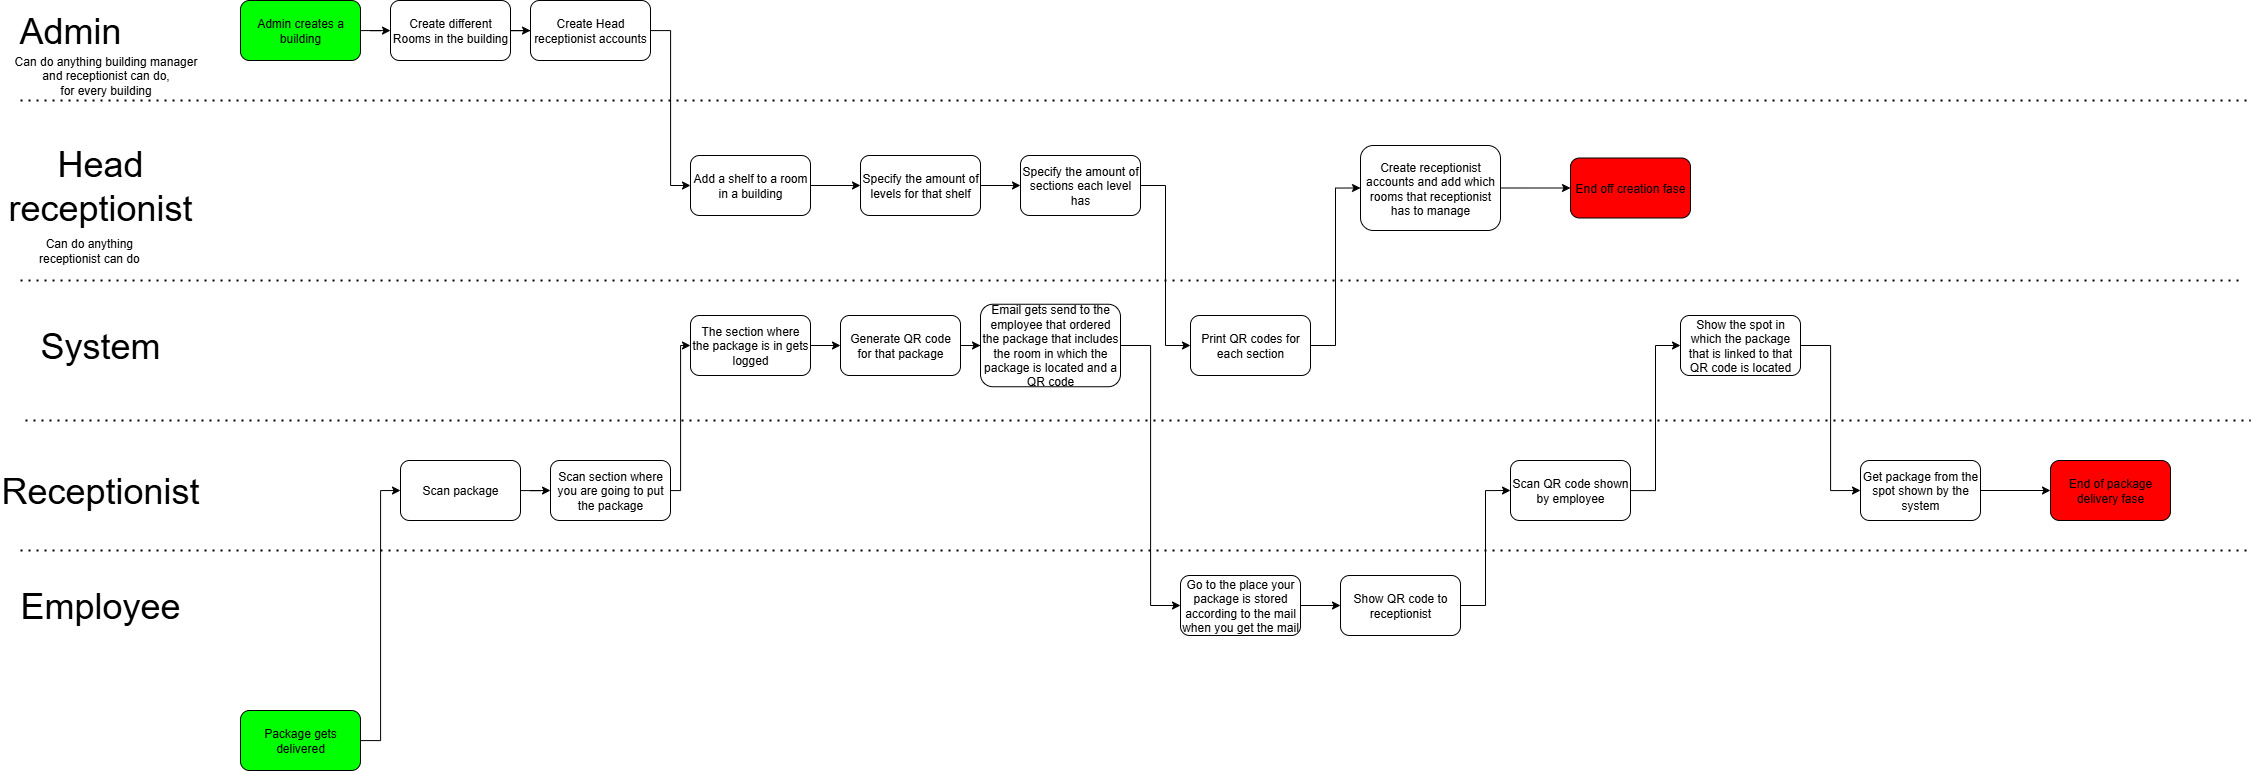

The diagram above was exported from draw.io. Its source (the exported page's mxGraphModel, read from the mxfile embedded in the PNG):
<mxGraphModel dx="2315" dy="1273" grid="1" gridSize="10" guides="1" tooltips="1" connect="1" arrows="1" fold="1" page="1" pageScale="1" pageWidth="850" pageHeight="1100" math="0" shadow="0">
  <root>
    <mxCell id="0" />
    <mxCell id="1" parent="0" />
    <mxCell id="TRCVEKFyGYC7QqREqVyH-2" style="edgeStyle=orthogonalEdgeStyle;rounded=0;orthogonalLoop=1;jettySize=auto;html=1;" edge="1" parent="1" source="WrfXqj-RE9xjKh-Nt1kW-1" target="TRCVEKFyGYC7QqREqVyH-1">
      <mxGeometry relative="1" as="geometry" />
    </mxCell>
    <mxCell id="WrfXqj-RE9xjKh-Nt1kW-1" value="Admin creates a building" style="rounded=1;whiteSpace=wrap;html=1;fillColor=#00FF00;" parent="1" vertex="1">
      <mxGeometry x="240" y="80" width="120" height="60" as="geometry" />
    </mxCell>
    <mxCell id="_5KHWFVwDAImHlFEE2PI-13" style="edgeStyle=orthogonalEdgeStyle;rounded=0;orthogonalLoop=1;jettySize=auto;html=1;entryX=0;entryY=0.5;entryDx=0;entryDy=0;" parent="1" source="WrfXqj-RE9xjKh-Nt1kW-2" target="_5KHWFVwDAImHlFEE2PI-1" edge="1">
      <mxGeometry relative="1" as="geometry">
        <Array as="points">
          <mxPoint x="670" y="110" />
          <mxPoint x="670" y="265" />
        </Array>
      </mxGeometry>
    </mxCell>
    <mxCell id="WrfXqj-RE9xjKh-Nt1kW-2" value="Create Head receptionist accounts" style="rounded=1;whiteSpace=wrap;html=1;" parent="1" vertex="1">
      <mxGeometry x="530" y="80" width="120" height="60" as="geometry" />
    </mxCell>
    <mxCell id="WrfXqj-RE9xjKh-Nt1kW-4" value="&lt;font style=&quot;font-size: 36px;&quot;&gt;Admin&lt;/font&gt;" style="text;html=1;align=center;verticalAlign=middle;whiteSpace=wrap;rounded=0;" parent="1" vertex="1">
      <mxGeometry x="40" y="95" width="60" height="30" as="geometry" />
    </mxCell>
    <mxCell id="WrfXqj-RE9xjKh-Nt1kW-5" value="&lt;font style=&quot;font-size: 36px;&quot;&gt;Head receptionist&lt;/font&gt;" style="text;html=1;align=center;verticalAlign=middle;whiteSpace=wrap;rounded=0;" parent="1" vertex="1">
      <mxGeometry x="70" y="250" width="60" height="30" as="geometry" />
    </mxCell>
    <mxCell id="WrfXqj-RE9xjKh-Nt1kW-7" value="&lt;font style=&quot;font-size: 36px;&quot;&gt;Receptionist&lt;/font&gt;" style="text;html=1;align=center;verticalAlign=middle;whiteSpace=wrap;rounded=0;" parent="1" vertex="1">
      <mxGeometry x="70" y="555" width="60" height="30" as="geometry" />
    </mxCell>
    <mxCell id="WrfXqj-RE9xjKh-Nt1kW-8" value="" style="endArrow=none;dashed=1;html=1;dashPattern=1 3;strokeWidth=2;rounded=0;" parent="1" edge="1">
      <mxGeometry width="50" height="50" relative="1" as="geometry">
        <mxPoint x="20" y="180" as="sourcePoint" />
        <mxPoint x="2250" y="180" as="targetPoint" />
      </mxGeometry>
    </mxCell>
    <mxCell id="WrfXqj-RE9xjKh-Nt1kW-9" value="" style="endArrow=none;dashed=1;html=1;dashPattern=1 3;strokeWidth=2;rounded=0;" parent="1" edge="1">
      <mxGeometry width="50" height="50" relative="1" as="geometry">
        <mxPoint x="20" y="360" as="sourcePoint" />
        <mxPoint x="2240" y="360" as="targetPoint" />
      </mxGeometry>
    </mxCell>
    <mxCell id="_5KHWFVwDAImHlFEE2PI-14" style="edgeStyle=orthogonalEdgeStyle;rounded=0;orthogonalLoop=1;jettySize=auto;html=1;" parent="1" source="_5KHWFVwDAImHlFEE2PI-1" target="_5KHWFVwDAImHlFEE2PI-6" edge="1">
      <mxGeometry relative="1" as="geometry" />
    </mxCell>
    <mxCell id="_5KHWFVwDAImHlFEE2PI-1" value="Add a shelf to a room in a building" style="rounded=1;whiteSpace=wrap;html=1;" parent="1" vertex="1">
      <mxGeometry x="690" y="235" width="120" height="60" as="geometry" />
    </mxCell>
    <mxCell id="_5KHWFVwDAImHlFEE2PI-3" value="Can do anything building manager&lt;div&gt;&amp;nbsp;and receptionist can do,&amp;nbsp;&lt;/div&gt;&lt;div&gt;for every building&lt;/div&gt;" style="text;html=1;align=center;verticalAlign=middle;resizable=0;points=[];autosize=1;strokeColor=none;fillColor=none;" parent="1" vertex="1">
      <mxGeometry y="125" width="210" height="60" as="geometry" />
    </mxCell>
    <mxCell id="_5KHWFVwDAImHlFEE2PI-5" value="Can do anything&amp;nbsp;&lt;div&gt;receptionist can do&amp;nbsp;&lt;/div&gt;" style="text;html=1;align=center;verticalAlign=middle;resizable=0;points=[];autosize=1;strokeColor=none;fillColor=none;" parent="1" vertex="1">
      <mxGeometry x="25" y="310" width="130" height="40" as="geometry" />
    </mxCell>
    <mxCell id="_5KHWFVwDAImHlFEE2PI-15" style="edgeStyle=orthogonalEdgeStyle;rounded=0;orthogonalLoop=1;jettySize=auto;html=1;" parent="1" source="_5KHWFVwDAImHlFEE2PI-6" target="_5KHWFVwDAImHlFEE2PI-7" edge="1">
      <mxGeometry relative="1" as="geometry" />
    </mxCell>
    <mxCell id="_5KHWFVwDAImHlFEE2PI-6" value="Specify the amount of levels for that shelf" style="rounded=1;whiteSpace=wrap;html=1;" parent="1" vertex="1">
      <mxGeometry x="860" y="235" width="120" height="60" as="geometry" />
    </mxCell>
    <mxCell id="_5KHWFVwDAImHlFEE2PI-16" style="edgeStyle=orthogonalEdgeStyle;rounded=0;orthogonalLoop=1;jettySize=auto;html=1;entryX=0;entryY=0.5;entryDx=0;entryDy=0;" parent="1" source="_5KHWFVwDAImHlFEE2PI-7" target="_5KHWFVwDAImHlFEE2PI-8" edge="1">
      <mxGeometry relative="1" as="geometry" />
    </mxCell>
    <mxCell id="_5KHWFVwDAImHlFEE2PI-7" value="Specify the amount of sections each level has" style="rounded=1;whiteSpace=wrap;html=1;" parent="1" vertex="1">
      <mxGeometry x="1020" y="235" width="120" height="60" as="geometry" />
    </mxCell>
    <mxCell id="_5KHWFVwDAImHlFEE2PI-17" style="edgeStyle=orthogonalEdgeStyle;rounded=0;orthogonalLoop=1;jettySize=auto;html=1;entryX=0;entryY=0.5;entryDx=0;entryDy=0;" parent="1" source="_5KHWFVwDAImHlFEE2PI-8" target="_5KHWFVwDAImHlFEE2PI-12" edge="1">
      <mxGeometry relative="1" as="geometry" />
    </mxCell>
    <mxCell id="_5KHWFVwDAImHlFEE2PI-8" value="Print QR codes for each section" style="rounded=1;whiteSpace=wrap;html=1;" parent="1" vertex="1">
      <mxGeometry x="1190" y="395" width="120" height="60" as="geometry" />
    </mxCell>
    <mxCell id="_5KHWFVwDAImHlFEE2PI-9" value="&lt;font style=&quot;font-size: 36px;&quot;&gt;System&lt;/font&gt;" style="text;html=1;align=center;verticalAlign=middle;whiteSpace=wrap;rounded=0;" parent="1" vertex="1">
      <mxGeometry x="70" y="410" width="60" height="30" as="geometry" />
    </mxCell>
    <mxCell id="_5KHWFVwDAImHlFEE2PI-11" value="" style="endArrow=none;dashed=1;html=1;dashPattern=1 3;strokeWidth=2;rounded=0;" parent="1" edge="1">
      <mxGeometry width="50" height="50" relative="1" as="geometry">
        <mxPoint x="25" y="500" as="sourcePoint" />
        <mxPoint x="2250" y="500" as="targetPoint" />
      </mxGeometry>
    </mxCell>
    <mxCell id="_5KHWFVwDAImHlFEE2PI-19" style="edgeStyle=orthogonalEdgeStyle;rounded=0;orthogonalLoop=1;jettySize=auto;html=1;" parent="1" source="_5KHWFVwDAImHlFEE2PI-12" target="_5KHWFVwDAImHlFEE2PI-18" edge="1">
      <mxGeometry relative="1" as="geometry" />
    </mxCell>
    <mxCell id="_5KHWFVwDAImHlFEE2PI-12" value="Create receptionist accounts and add which rooms that receptionist has to manage" style="rounded=1;whiteSpace=wrap;html=1;" parent="1" vertex="1">
      <mxGeometry x="1360" y="225" width="140" height="85" as="geometry" />
    </mxCell>
    <mxCell id="_5KHWFVwDAImHlFEE2PI-18" value="End off creation fase" style="rounded=1;whiteSpace=wrap;html=1;fillColor=#FF0000;" parent="1" vertex="1">
      <mxGeometry x="1570" y="237.5" width="120" height="60" as="geometry" />
    </mxCell>
    <mxCell id="_5KHWFVwDAImHlFEE2PI-28" style="edgeStyle=orthogonalEdgeStyle;rounded=0;orthogonalLoop=1;jettySize=auto;html=1;entryX=0;entryY=0.5;entryDx=0;entryDy=0;" parent="1" source="_5KHWFVwDAImHlFEE2PI-22" target="_5KHWFVwDAImHlFEE2PI-23" edge="1">
      <mxGeometry relative="1" as="geometry" />
    </mxCell>
    <mxCell id="_5KHWFVwDAImHlFEE2PI-22" value="Package gets delivered" style="rounded=1;whiteSpace=wrap;html=1;fillColor=#00FF00;" parent="1" vertex="1">
      <mxGeometry x="240" y="790" width="120" height="60" as="geometry" />
    </mxCell>
    <mxCell id="_5KHWFVwDAImHlFEE2PI-29" style="edgeStyle=orthogonalEdgeStyle;rounded=0;orthogonalLoop=1;jettySize=auto;html=1;entryX=0;entryY=0.5;entryDx=0;entryDy=0;" parent="1" source="_5KHWFVwDAImHlFEE2PI-23" target="_5KHWFVwDAImHlFEE2PI-24" edge="1">
      <mxGeometry relative="1" as="geometry" />
    </mxCell>
    <mxCell id="_5KHWFVwDAImHlFEE2PI-23" value="Scan package" style="rounded=1;whiteSpace=wrap;html=1;" parent="1" vertex="1">
      <mxGeometry x="400" y="540" width="120" height="60" as="geometry" />
    </mxCell>
    <mxCell id="_5KHWFVwDAImHlFEE2PI-30" style="edgeStyle=orthogonalEdgeStyle;rounded=0;orthogonalLoop=1;jettySize=auto;html=1;entryX=0;entryY=0.5;entryDx=0;entryDy=0;" parent="1" source="_5KHWFVwDAImHlFEE2PI-24" target="_5KHWFVwDAImHlFEE2PI-25" edge="1">
      <mxGeometry relative="1" as="geometry">
        <Array as="points">
          <mxPoint x="680" y="570" />
        </Array>
      </mxGeometry>
    </mxCell>
    <mxCell id="_5KHWFVwDAImHlFEE2PI-24" value="Scan section where you are going to put the package" style="rounded=1;whiteSpace=wrap;html=1;" parent="1" vertex="1">
      <mxGeometry x="550" y="540" width="120" height="60" as="geometry" />
    </mxCell>
    <mxCell id="_5KHWFVwDAImHlFEE2PI-39" style="edgeStyle=orthogonalEdgeStyle;rounded=0;orthogonalLoop=1;jettySize=auto;html=1;entryX=0;entryY=0.5;entryDx=0;entryDy=0;" parent="1" source="_5KHWFVwDAImHlFEE2PI-25" target="_5KHWFVwDAImHlFEE2PI-26" edge="1">
      <mxGeometry relative="1" as="geometry" />
    </mxCell>
    <mxCell id="_5KHWFVwDAImHlFEE2PI-25" value="The section where the package is in gets logged" style="rounded=1;whiteSpace=wrap;html=1;" parent="1" vertex="1">
      <mxGeometry x="690" y="395" width="120" height="60" as="geometry" />
    </mxCell>
    <mxCell id="_5KHWFVwDAImHlFEE2PI-40" style="edgeStyle=orthogonalEdgeStyle;rounded=0;orthogonalLoop=1;jettySize=auto;html=1;entryX=0;entryY=0.5;entryDx=0;entryDy=0;" parent="1" source="_5KHWFVwDAImHlFEE2PI-26" target="_5KHWFVwDAImHlFEE2PI-27" edge="1">
      <mxGeometry relative="1" as="geometry" />
    </mxCell>
    <mxCell id="_5KHWFVwDAImHlFEE2PI-26" value="Generate QR code for that package" style="rounded=1;whiteSpace=wrap;html=1;" parent="1" vertex="1">
      <mxGeometry x="840" y="395" width="120" height="60" as="geometry" />
    </mxCell>
    <mxCell id="_5KHWFVwDAImHlFEE2PI-41" style="edgeStyle=orthogonalEdgeStyle;rounded=0;orthogonalLoop=1;jettySize=auto;html=1;entryX=0;entryY=0.5;entryDx=0;entryDy=0;" parent="1" source="_5KHWFVwDAImHlFEE2PI-27" target="_5KHWFVwDAImHlFEE2PI-36" edge="1">
      <mxGeometry relative="1" as="geometry" />
    </mxCell>
    <mxCell id="_5KHWFVwDAImHlFEE2PI-27" value="Email gets send to the employee that ordered the package that includes the room in which the package is located and a QR code" style="rounded=1;whiteSpace=wrap;html=1;" parent="1" vertex="1">
      <mxGeometry x="980" y="383.75" width="140" height="82.5" as="geometry" />
    </mxCell>
    <mxCell id="_5KHWFVwDAImHlFEE2PI-34" value="&lt;font style=&quot;font-size: 36px;&quot;&gt;Employee&lt;/font&gt;" style="text;html=1;align=center;verticalAlign=middle;whiteSpace=wrap;rounded=0;" parent="1" vertex="1">
      <mxGeometry x="70" y="670" width="60" height="30" as="geometry" />
    </mxCell>
    <mxCell id="_5KHWFVwDAImHlFEE2PI-35" value="" style="endArrow=none;dashed=1;html=1;dashPattern=1 3;strokeWidth=2;rounded=0;" parent="1" edge="1">
      <mxGeometry width="50" height="50" relative="1" as="geometry">
        <mxPoint x="20" y="630" as="sourcePoint" />
        <mxPoint x="2250" y="630" as="targetPoint" />
      </mxGeometry>
    </mxCell>
    <mxCell id="_5KHWFVwDAImHlFEE2PI-43" style="edgeStyle=orthogonalEdgeStyle;rounded=0;orthogonalLoop=1;jettySize=auto;html=1;entryX=0;entryY=0.5;entryDx=0;entryDy=0;" parent="1" source="_5KHWFVwDAImHlFEE2PI-36" target="_5KHWFVwDAImHlFEE2PI-42" edge="1">
      <mxGeometry relative="1" as="geometry" />
    </mxCell>
    <mxCell id="_5KHWFVwDAImHlFEE2PI-36" value="Go to the place your package is stored according to the mail when you get the mail" style="rounded=1;whiteSpace=wrap;html=1;" parent="1" vertex="1">
      <mxGeometry x="1180" y="655" width="120" height="60" as="geometry" />
    </mxCell>
    <mxCell id="_5KHWFVwDAImHlFEE2PI-45" style="edgeStyle=orthogonalEdgeStyle;rounded=0;orthogonalLoop=1;jettySize=auto;html=1;entryX=0;entryY=0.5;entryDx=0;entryDy=0;" parent="1" source="_5KHWFVwDAImHlFEE2PI-42" target="_5KHWFVwDAImHlFEE2PI-44" edge="1">
      <mxGeometry relative="1" as="geometry" />
    </mxCell>
    <mxCell id="_5KHWFVwDAImHlFEE2PI-42" value="Show QR code to receptionist" style="rounded=1;whiteSpace=wrap;html=1;" parent="1" vertex="1">
      <mxGeometry x="1340" y="655" width="120" height="60" as="geometry" />
    </mxCell>
    <mxCell id="_5KHWFVwDAImHlFEE2PI-47" style="edgeStyle=orthogonalEdgeStyle;rounded=0;orthogonalLoop=1;jettySize=auto;html=1;entryX=0;entryY=0.5;entryDx=0;entryDy=0;" parent="1" source="_5KHWFVwDAImHlFEE2PI-44" target="_5KHWFVwDAImHlFEE2PI-46" edge="1">
      <mxGeometry relative="1" as="geometry" />
    </mxCell>
    <mxCell id="_5KHWFVwDAImHlFEE2PI-44" value="Scan QR code shown by employee" style="rounded=1;whiteSpace=wrap;html=1;" parent="1" vertex="1">
      <mxGeometry x="1510" y="540" width="120" height="60" as="geometry" />
    </mxCell>
    <mxCell id="_5KHWFVwDAImHlFEE2PI-50" style="edgeStyle=orthogonalEdgeStyle;rounded=0;orthogonalLoop=1;jettySize=auto;html=1;entryX=0;entryY=0.5;entryDx=0;entryDy=0;" parent="1" source="_5KHWFVwDAImHlFEE2PI-46" target="_5KHWFVwDAImHlFEE2PI-48" edge="1">
      <mxGeometry relative="1" as="geometry" />
    </mxCell>
    <mxCell id="_5KHWFVwDAImHlFEE2PI-46" value="Show the spot in which the package that is linked to that QR code is located" style="rounded=1;whiteSpace=wrap;html=1;" parent="1" vertex="1">
      <mxGeometry x="1680" y="395" width="120" height="60" as="geometry" />
    </mxCell>
    <mxCell id="_5KHWFVwDAImHlFEE2PI-51" style="edgeStyle=orthogonalEdgeStyle;rounded=0;orthogonalLoop=1;jettySize=auto;html=1;entryX=0;entryY=0.5;entryDx=0;entryDy=0;" parent="1" source="_5KHWFVwDAImHlFEE2PI-48" target="_5KHWFVwDAImHlFEE2PI-49" edge="1">
      <mxGeometry relative="1" as="geometry" />
    </mxCell>
    <mxCell id="_5KHWFVwDAImHlFEE2PI-48" value="Get package from the spot shown by the system" style="rounded=1;whiteSpace=wrap;html=1;" parent="1" vertex="1">
      <mxGeometry x="1860" y="540" width="120" height="60" as="geometry" />
    </mxCell>
    <mxCell id="_5KHWFVwDAImHlFEE2PI-49" value="End of package delivery fase" style="rounded=1;whiteSpace=wrap;html=1;fillColor=#FF0000;" parent="1" vertex="1">
      <mxGeometry x="2050" y="540" width="120" height="60" as="geometry" />
    </mxCell>
    <mxCell id="TRCVEKFyGYC7QqREqVyH-3" style="edgeStyle=orthogonalEdgeStyle;rounded=0;orthogonalLoop=1;jettySize=auto;html=1;" edge="1" parent="1" source="TRCVEKFyGYC7QqREqVyH-1" target="WrfXqj-RE9xjKh-Nt1kW-2">
      <mxGeometry relative="1" as="geometry" />
    </mxCell>
    <mxCell id="TRCVEKFyGYC7QqREqVyH-1" value="Create different Rooms in the building" style="rounded=1;whiteSpace=wrap;html=1;" vertex="1" parent="1">
      <mxGeometry x="390" y="80" width="120" height="60" as="geometry" />
    </mxCell>
  </root>
</mxGraphModel>